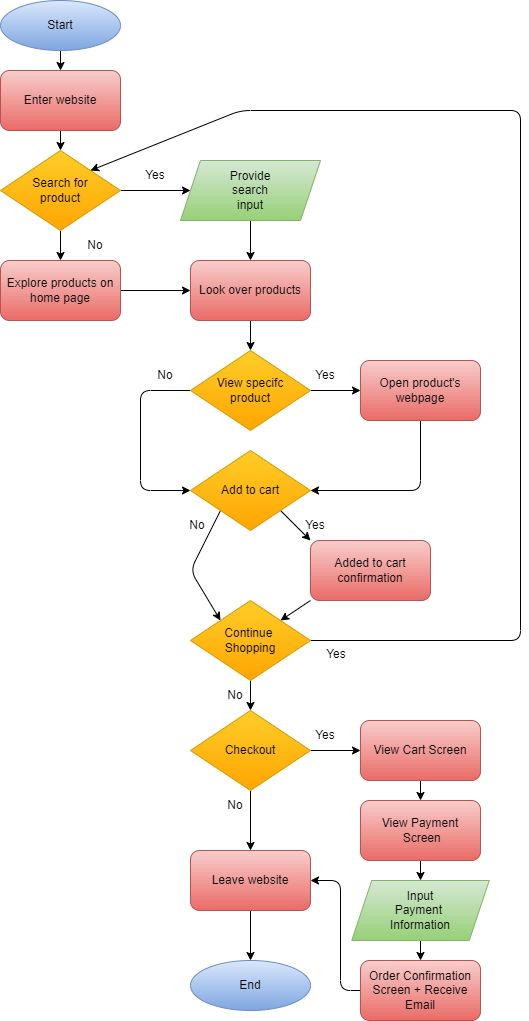

The diagram above was exported from draw.io. Its source (the exported page's mxGraphModel, read from the mxfile embedded in the PNG):
<mxGraphModel dx="541" dy="518" grid="1" gridSize="10" guides="1" tooltips="1" connect="1" arrows="1" fold="1" page="1" pageScale="1" pageWidth="850" pageHeight="1100" background="#FFFFFF" math="0" shadow="0">
  <root>
    <mxCell id="0" />
    <mxCell id="1" parent="0" />
    <mxCell id="42" style="edgeStyle=none;html=1;exitX=0.5;exitY=1;exitDx=0;exitDy=0;entryX=0.5;entryY=0;entryDx=0;entryDy=0;" parent="1" source="2" target="40" edge="1">
      <mxGeometry relative="1" as="geometry" />
    </mxCell>
    <mxCell id="2" value="Enter website" style="rounded=1;whiteSpace=wrap;html=1;fillColor=#f8cecc;gradientColor=#ea6b66;strokeColor=#b85450;" parent="1" vertex="1">
      <mxGeometry x="40" y="80" width="120" height="60" as="geometry" />
    </mxCell>
    <mxCell id="46" style="edgeStyle=none;html=1;exitX=0.5;exitY=1;exitDx=0;exitDy=0;entryX=0.5;entryY=0;entryDx=0;entryDy=0;" parent="1" source="81" target="10" edge="1">
      <mxGeometry relative="1" as="geometry">
        <mxPoint x="290" y="230" as="sourcePoint" />
      </mxGeometry>
    </mxCell>
    <mxCell id="48" style="edgeStyle=none;html=1;exitX=0.5;exitY=1;exitDx=0;exitDy=0;entryX=0.5;entryY=0;entryDx=0;entryDy=0;" parent="1" source="10" target="49" edge="1">
      <mxGeometry relative="1" as="geometry">
        <mxPoint x="290" y="390" as="targetPoint" />
      </mxGeometry>
    </mxCell>
    <mxCell id="10" value="Look over products" style="rounded=1;whiteSpace=wrap;html=1;fillColor=#f8cecc;gradientColor=#ea6b66;strokeColor=#b85450;" parent="1" vertex="1">
      <mxGeometry x="230" y="270" width="120" height="60" as="geometry" />
    </mxCell>
    <mxCell id="47" style="edgeStyle=none;html=1;exitX=1;exitY=0.5;exitDx=0;exitDy=0;entryX=0;entryY=0.5;entryDx=0;entryDy=0;" parent="1" source="11" target="10" edge="1">
      <mxGeometry relative="1" as="geometry" />
    </mxCell>
    <mxCell id="11" value="Explore products on home page" style="rounded=1;whiteSpace=wrap;html=1;fillColor=#f8cecc;gradientColor=#ea6b66;strokeColor=#b85450;" parent="1" vertex="1">
      <mxGeometry x="40" y="270" width="120" height="60" as="geometry" />
    </mxCell>
    <mxCell id="21" style="edgeStyle=none;html=1;exitX=0.5;exitY=1;exitDx=0;exitDy=0;entryX=0.5;entryY=0;entryDx=0;entryDy=0;" parent="1" source="52" target="2" edge="1">
      <mxGeometry relative="1" as="geometry">
        <mxPoint x="100" y="60" as="sourcePoint" />
      </mxGeometry>
    </mxCell>
    <mxCell id="65" style="edgeStyle=none;html=1;exitX=0;exitY=1;exitDx=0;exitDy=0;entryX=1;entryY=0;entryDx=0;entryDy=0;" parent="1" source="16" target="64" edge="1">
      <mxGeometry relative="1" as="geometry" />
    </mxCell>
    <mxCell id="16" value="Added to cart confirmation" style="rounded=1;whiteSpace=wrap;html=1;fillColor=#f8cecc;gradientColor=#ea6b66;strokeColor=#b85450;" parent="1" vertex="1">
      <mxGeometry x="350" y="550" width="120" height="60" as="geometry" />
    </mxCell>
    <mxCell id="60" style="edgeStyle=none;html=1;exitX=0.5;exitY=1;exitDx=0;exitDy=0;entryX=1;entryY=0.5;entryDx=0;entryDy=0;" parent="1" source="17" target="53" edge="1">
      <mxGeometry relative="1" as="geometry">
        <Array as="points">
          <mxPoint x="460" y="500" />
        </Array>
      </mxGeometry>
    </mxCell>
    <mxCell id="17" value="Open product's webpage" style="rounded=1;whiteSpace=wrap;html=1;fillColor=#f8cecc;gradientColor=#ea6b66;strokeColor=#b85450;" parent="1" vertex="1">
      <mxGeometry x="400" y="370" width="120" height="60" as="geometry" />
    </mxCell>
    <mxCell id="38" value="Yes" style="rounded=1;whiteSpace=wrap;html=1;fillColor=none;strokeColor=none;" parent="1" vertex="1">
      <mxGeometry x="160" y="170" width="70" height="30" as="geometry" />
    </mxCell>
    <mxCell id="43" style="edgeStyle=none;html=1;exitX=1;exitY=0.5;exitDx=0;exitDy=0;entryX=0;entryY=0.5;entryDx=0;entryDy=0;" parent="1" source="40" target="81" edge="1">
      <mxGeometry relative="1" as="geometry">
        <mxPoint x="230" y="200" as="targetPoint" />
      </mxGeometry>
    </mxCell>
    <mxCell id="44" style="edgeStyle=none;html=1;exitX=0.5;exitY=1;exitDx=0;exitDy=0;entryX=0.5;entryY=0;entryDx=0;entryDy=0;" parent="1" source="40" target="11" edge="1">
      <mxGeometry relative="1" as="geometry" />
    </mxCell>
    <mxCell id="40" value="&lt;font face=&quot;helvetica&quot;&gt;Search for&lt;br&gt;product&lt;br&gt;&lt;/font&gt;" style="rhombus;whiteSpace=wrap;html=1;fillColor=#ffcd28;gradientColor=#ffa500;strokeColor=#d79b00;" parent="1" vertex="1">
      <mxGeometry x="40" y="160" width="120" height="80" as="geometry" />
    </mxCell>
    <mxCell id="45" value="No" style="rounded=1;whiteSpace=wrap;html=1;fillColor=none;strokeColor=none;" parent="1" vertex="1">
      <mxGeometry x="100" y="240" width="70" height="30" as="geometry" />
    </mxCell>
    <mxCell id="56" style="edgeStyle=none;html=1;exitX=0;exitY=0.5;exitDx=0;exitDy=0;entryX=0;entryY=0.5;entryDx=0;entryDy=0;" parent="1" source="49" target="53" edge="1">
      <mxGeometry relative="1" as="geometry">
        <Array as="points">
          <mxPoint x="180" y="400" />
          <mxPoint x="180" y="500" />
        </Array>
      </mxGeometry>
    </mxCell>
    <mxCell id="59" style="edgeStyle=none;html=1;exitX=1;exitY=0.5;exitDx=0;exitDy=0;entryX=0;entryY=0.5;entryDx=0;entryDy=0;" parent="1" source="49" target="17" edge="1">
      <mxGeometry relative="1" as="geometry" />
    </mxCell>
    <mxCell id="49" value="&lt;font face=&quot;helvetica&quot;&gt;View specifc&lt;br&gt;&lt;/font&gt;product" style="rhombus;whiteSpace=wrap;html=1;fillColor=#ffcd28;strokeColor=#d79b00;gradientColor=#ffa500;" parent="1" vertex="1">
      <mxGeometry x="230" y="360" width="120" height="80" as="geometry" />
    </mxCell>
    <mxCell id="50" value="Yes" style="rounded=1;whiteSpace=wrap;html=1;fillColor=none;strokeColor=none;" parent="1" vertex="1">
      <mxGeometry x="330" y="370" width="70" height="30" as="geometry" />
    </mxCell>
    <mxCell id="51" value="No" style="rounded=1;whiteSpace=wrap;html=1;fillColor=none;strokeColor=none;" parent="1" vertex="1">
      <mxGeometry x="170" y="370" width="70" height="30" as="geometry" />
    </mxCell>
    <mxCell id="52" value="Start" style="ellipse;whiteSpace=wrap;html=1;fillColor=#dae8fc;gradientColor=#7ea6e0;strokeColor=#6c8ebf;" parent="1" vertex="1">
      <mxGeometry x="40" y="10" width="120" height="50" as="geometry" />
    </mxCell>
    <mxCell id="61" style="edgeStyle=none;html=1;exitX=0;exitY=1;exitDx=0;exitDy=0;entryX=0;entryY=0;entryDx=0;entryDy=0;" parent="1" source="53" target="64" edge="1">
      <mxGeometry relative="1" as="geometry">
        <mxPoint x="230" y="600" as="targetPoint" />
        <Array as="points">
          <mxPoint x="230" y="580" />
        </Array>
      </mxGeometry>
    </mxCell>
    <mxCell id="62" style="edgeStyle=none;html=1;exitX=1;exitY=1;exitDx=0;exitDy=0;entryX=0;entryY=0;entryDx=0;entryDy=0;" parent="1" source="53" target="16" edge="1">
      <mxGeometry relative="1" as="geometry">
        <mxPoint x="370" y="600" as="targetPoint" />
      </mxGeometry>
    </mxCell>
    <mxCell id="53" value="&lt;font face=&quot;helvetica&quot;&gt;Add to cart&lt;/font&gt;" style="rhombus;whiteSpace=wrap;html=1;fillColor=#ffcd28;strokeColor=#d79b00;gradientColor=#ffa500;" parent="1" vertex="1">
      <mxGeometry x="230" y="460" width="120" height="80" as="geometry" />
    </mxCell>
    <mxCell id="54" value="No" style="rounded=1;whiteSpace=wrap;html=1;fillColor=none;strokeColor=none;" parent="1" vertex="1">
      <mxGeometry x="202" y="520" width="70" height="30" as="geometry" />
    </mxCell>
    <mxCell id="55" value="Yes" style="rounded=1;whiteSpace=wrap;html=1;fillColor=none;strokeColor=none;" parent="1" vertex="1">
      <mxGeometry x="320" y="520" width="70" height="30" as="geometry" />
    </mxCell>
    <mxCell id="67" style="edgeStyle=none;html=1;exitX=1;exitY=0.5;exitDx=0;exitDy=0;entryX=1;entryY=0;entryDx=0;entryDy=0;" parent="1" source="64" target="40" edge="1">
      <mxGeometry relative="1" as="geometry">
        <mxPoint x="370" y="780" as="targetPoint" />
        <Array as="points">
          <mxPoint x="560" y="650" />
          <mxPoint x="560" y="120" />
          <mxPoint x="280" y="120" />
        </Array>
      </mxGeometry>
    </mxCell>
    <mxCell id="70" style="edgeStyle=none;html=1;exitX=0.5;exitY=1;exitDx=0;exitDy=0;entryX=0.5;entryY=0;entryDx=0;entryDy=0;" parent="1" source="64" target="69" edge="1">
      <mxGeometry relative="1" as="geometry" />
    </mxCell>
    <mxCell id="64" value="&lt;font face=&quot;helvetica&quot;&gt;Continue &lt;br&gt;Shopping&lt;br&gt;&lt;/font&gt;" style="rhombus;whiteSpace=wrap;html=1;fillColor=#ffcd28;strokeColor=#d79b00;gradientColor=#ffa500;" parent="1" vertex="1">
      <mxGeometry x="230" y="610" width="120" height="80" as="geometry" />
    </mxCell>
    <mxCell id="68" value="Yes" style="rounded=1;whiteSpace=wrap;html=1;fillColor=none;strokeColor=none;" parent="1" vertex="1">
      <mxGeometry x="341.25" y="649" width="70" height="30" as="geometry" />
    </mxCell>
    <mxCell id="83" style="edgeStyle=none;html=1;exitX=0.5;exitY=1;exitDx=0;exitDy=0;entryX=0.5;entryY=0;entryDx=0;entryDy=0;" parent="1" source="69" target="75" edge="1">
      <mxGeometry relative="1" as="geometry" />
    </mxCell>
    <mxCell id="91" style="edgeStyle=none;html=1;exitX=1;exitY=0.5;exitDx=0;exitDy=0;entryX=0;entryY=0.5;entryDx=0;entryDy=0;" parent="1" source="69" target="77" edge="1">
      <mxGeometry relative="1" as="geometry" />
    </mxCell>
    <mxCell id="69" value="&lt;font face=&quot;helvetica&quot;&gt;Checkout&lt;br&gt;&lt;/font&gt;" style="rhombus;whiteSpace=wrap;html=1;fillColor=#ffcd28;strokeColor=#d79b00;gradientColor=#ffa500;" parent="1" vertex="1">
      <mxGeometry x="230" y="720" width="120" height="80" as="geometry" />
    </mxCell>
    <mxCell id="71" value="No" style="rounded=1;whiteSpace=wrap;html=1;fillColor=none;strokeColor=none;" parent="1" vertex="1">
      <mxGeometry x="240" y="690" width="70" height="30" as="geometry" />
    </mxCell>
    <mxCell id="73" value="Yes" style="rounded=1;whiteSpace=wrap;html=1;fillColor=none;strokeColor=none;" parent="1" vertex="1">
      <mxGeometry x="330" y="730" width="70" height="30" as="geometry" />
    </mxCell>
    <mxCell id="74" value="No" style="rounded=1;whiteSpace=wrap;html=1;fillColor=none;strokeColor=none;" parent="1" vertex="1">
      <mxGeometry x="240" y="800" width="70" height="30" as="geometry" />
    </mxCell>
    <mxCell id="84" style="edgeStyle=none;html=1;exitX=0.5;exitY=1;exitDx=0;exitDy=0;entryX=0.5;entryY=0;entryDx=0;entryDy=0;" parent="1" source="75" target="76" edge="1">
      <mxGeometry relative="1" as="geometry" />
    </mxCell>
    <mxCell id="75" value="Leave website" style="rounded=1;whiteSpace=wrap;html=1;fillColor=#f8cecc;gradientColor=#ea6b66;strokeColor=#b85450;" parent="1" vertex="1">
      <mxGeometry x="230" y="860" width="120" height="60" as="geometry" />
    </mxCell>
    <mxCell id="76" value="End" style="ellipse;whiteSpace=wrap;html=1;fillColor=#dae8fc;gradientColor=#7ea6e0;strokeColor=#6c8ebf;" parent="1" vertex="1">
      <mxGeometry x="230" y="970" width="120" height="50" as="geometry" />
    </mxCell>
    <mxCell id="90" style="edgeStyle=none;html=1;exitX=0.5;exitY=1;exitDx=0;exitDy=0;entryX=0.5;entryY=0;entryDx=0;entryDy=0;" parent="1" source="77" target="78" edge="1">
      <mxGeometry relative="1" as="geometry" />
    </mxCell>
    <mxCell id="77" value="View Cart Screen" style="rounded=1;whiteSpace=wrap;html=1;fillColor=#f8cecc;gradientColor=#ea6b66;strokeColor=#b85450;" parent="1" vertex="1">
      <mxGeometry x="400" y="730" width="120" height="60" as="geometry" />
    </mxCell>
    <mxCell id="89" style="edgeStyle=none;html=1;exitX=0.5;exitY=1;exitDx=0;exitDy=0;entryX=0.5;entryY=0;entryDx=0;entryDy=0;" parent="1" source="78" target="80" edge="1">
      <mxGeometry relative="1" as="geometry" />
    </mxCell>
    <mxCell id="78" value="View Payment&lt;br&gt;&amp;nbsp;Screen" style="rounded=1;whiteSpace=wrap;html=1;fillColor=#f8cecc;gradientColor=#ea6b66;strokeColor=#b85450;" parent="1" vertex="1">
      <mxGeometry x="400" y="810" width="120" height="60" as="geometry" />
    </mxCell>
    <mxCell id="86" style="edgeStyle=none;html=1;exitX=0.5;exitY=1;exitDx=0;exitDy=0;entryX=0.5;entryY=0;entryDx=0;entryDy=0;" parent="1" source="80" target="82" edge="1">
      <mxGeometry relative="1" as="geometry" />
    </mxCell>
    <mxCell id="80" value="Input&lt;br&gt;Payment &lt;br&gt;Information" style="shape=parallelogram;perimeter=parallelogramPerimeter;whiteSpace=wrap;html=1;fixedSize=1;fillColor=#d5e8d4;gradientColor=#97d077;strokeColor=#82b366;" parent="1" vertex="1">
      <mxGeometry x="391.25" y="890" width="137.5" height="60" as="geometry" />
    </mxCell>
    <mxCell id="81" value="Provide&lt;br&gt;search&lt;br&gt;input" style="shape=parallelogram;perimeter=parallelogramPerimeter;whiteSpace=wrap;html=1;fixedSize=1;fillColor=#d5e8d4;gradientColor=#97d077;strokeColor=#82b366;" parent="1" vertex="1">
      <mxGeometry x="220" y="170" width="140" height="60" as="geometry" />
    </mxCell>
    <mxCell id="85" style="edgeStyle=none;html=1;exitX=0;exitY=0.5;exitDx=0;exitDy=0;entryX=1;entryY=0.5;entryDx=0;entryDy=0;" parent="1" source="82" target="75" edge="1">
      <mxGeometry relative="1" as="geometry">
        <Array as="points">
          <mxPoint x="380" y="1000" />
          <mxPoint x="380" y="890" />
        </Array>
      </mxGeometry>
    </mxCell>
    <mxCell id="82" value="Order Confirmation&lt;br&gt;Screen + Receive&lt;br&gt;Email" style="rounded=1;whiteSpace=wrap;html=1;fillColor=#f8cecc;gradientColor=#ea6b66;strokeColor=#b85450;" parent="1" vertex="1">
      <mxGeometry x="400" y="970" width="120" height="60" as="geometry" />
    </mxCell>
  </root>
</mxGraphModel>